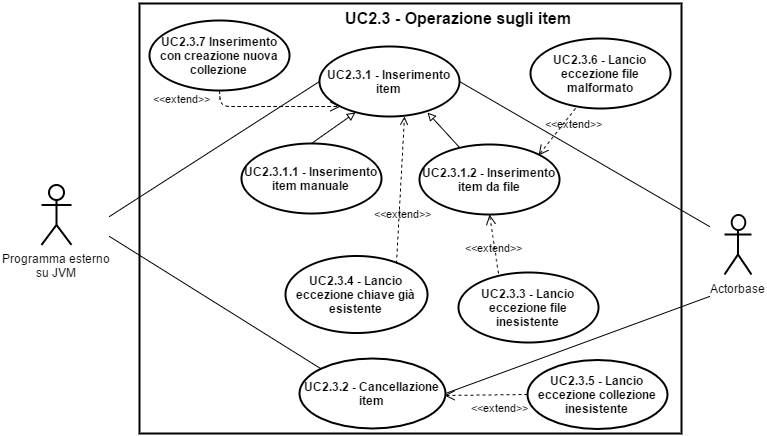

The diagram above was exported from draw.io. Its source (the exported page's mxGraphModel, read from the mxfile embedded in the PNG):
<mxGraphModel dx="3086" dy="1995" grid="1" gridSize="10" guides="1" tooltips="1" connect="1" arrows="1" fold="1" page="1" pageScale="1" pageWidth="826" pageHeight="1169" background="#ffffff" math="0">
  <root>
    <mxCell id="0" />
    <mxCell id="1" parent="0" />
    <mxCell id="2" value="" style="html=1;shadow=0;glass=0;strokeWidth=2;fillColor=none;" vertex="1" parent="1">
      <mxGeometry x="-610" y="1367" width="542" height="430" as="geometry" />
    </mxCell>
    <mxCell id="3" value="&lt;span&gt;Programma esterno&lt;/span&gt;&lt;div&gt;su JVM&lt;/div&gt;" style="shape=umlActor;verticalLabelPosition=bottom;labelBackgroundColor=#ffffff;verticalAlign=top;html=1;shadow=0;glass=0;strokeWidth=2;fillColor=none;" vertex="1" parent="1">
      <mxGeometry x="-708" y="1548.4117647058824" width="30" height="60" as="geometry" />
    </mxCell>
    <mxCell id="4" value="&lt;b&gt;UC&lt;/b&gt;&lt;span&gt;2.3&lt;/span&gt;&lt;b&gt;.1 - Inserimento item&lt;/b&gt;" style="ellipse;whiteSpace=wrap;html=1;shadow=0;glass=0;strokeWidth=2;fillColor=none;fontStyle=1" vertex="1" parent="1">
      <mxGeometry x="-430" y="1410.4117647058824" width="140" height="70" as="geometry" />
    </mxCell>
    <mxCell id="5" value="&lt;span&gt;UC2.3&lt;/span&gt;&lt;b&gt;.2 - Cancellazione item&lt;/b&gt;" style="ellipse;whiteSpace=wrap;html=1;shadow=0;glass=0;strokeWidth=2;fillColor=none;fontStyle=1" vertex="1" parent="1">
      <mxGeometry x="-450" y="1722" width="146" height="70" as="geometry" />
    </mxCell>
    <mxCell id="6" value="&lt;b&gt;UC&lt;/b&gt;&lt;span&gt;2.3&lt;/span&gt;&lt;b&gt;.1.1 - Inserimento item manuale&lt;/b&gt;" style="ellipse;whiteSpace=wrap;html=1;shadow=0;glass=0;strokeWidth=2;fillColor=none;fontStyle=1" vertex="1" parent="1">
      <mxGeometry x="-508" y="1507.4117647058824" width="140" height="70" as="geometry" />
    </mxCell>
    <mxCell id="7" value="" style="endArrow=block;html=1;endFill=0;exitX=0.5;exitY=0;entryX=0.257;entryY=0.935;entryPerimeter=0;" edge="1" source="6" target="4" parent="1">
      <mxGeometry x="-344.07645899790623" y="1467.9060175794457" width="50" height="50" as="geometry">
        <mxPoint x="-293.35632183908046" y="1467.9060175794457" as="sourcePoint" />
        <mxPoint x="-344" y="1480.4117647058824" as="targetPoint" />
      </mxGeometry>
    </mxCell>
    <mxCell id="8" value="" style="endArrow=none;html=1;entryX=0;entryY=0.5;" edge="1" target="4" parent="1">
      <mxGeometry x="-524.0000000000005" y="1445.3529411764707" width="50" height="50" as="geometry">
        <mxPoint x="-640" y="1580" as="sourcePoint" />
        <mxPoint x="-534" y="1282.4117647058824" as="targetPoint" />
      </mxGeometry>
    </mxCell>
    <mxCell id="9" value="" style="endArrow=none;html=1;exitX=0;exitY=0;" edge="1" source="5" parent="1">
      <mxGeometry x="-524.0000000000005" y="1531.4117647058824" width="50" height="50" as="geometry">
        <mxPoint x="-584" y="1332.4117647058824" as="sourcePoint" />
        <mxPoint x="-640" y="1600" as="targetPoint" />
      </mxGeometry>
    </mxCell>
    <mxCell id="10" style="edgeStyle=orthogonalEdgeStyle;rounded=0;html=1;exitX=1;exitY=0.3333333333333333;exitPerimeter=0;entryX=1;entryY=0.3333333333333333;entryPerimeter=0;jettySize=auto;orthogonalLoop=1;" edge="1" source="3" target="3" parent="1">
      <mxGeometry x="-673.3529411764707" y="1502.8823529411766" as="geometry" />
    </mxCell>
    <mxCell id="11" value="&lt;font style=&quot;font-size: 16px&quot;&gt;UC2.3 - Operazione sugli item&lt;/font&gt;" style="text;html=1;strokeColor=none;fillColor=none;align=center;verticalAlign=middle;whiteSpace=wrap;overflow=hidden;fontStyle=1" vertex="1" parent="1">
      <mxGeometry x="-427" y="1365" width="271" height="32" as="geometry" />
    </mxCell>
    <mxCell id="12" value="Actorbase" style="shape=umlActor;verticalLabelPosition=bottom;labelBackgroundColor=#ffffff;verticalAlign=top;html=1;shadow=0;glass=0;strokeWidth=2;fillColor=none;" vertex="1" parent="1">
      <mxGeometry x="-25" y="1578" width="27" height="60" as="geometry" />
    </mxCell>
    <mxCell id="13" value="" style="endArrow=none;html=1;strokeWidth=1;exitX=1;exitY=0.5;" edge="1" source="4" parent="1">
      <mxGeometry x="-158.7590361445782" y="1311.8454996456417" width="50" height="50" as="geometry">
        <mxPoint x="-158.7590361445782" y="1311.8454996456417" as="sourcePoint" />
        <mxPoint x="-40" y="1590" as="targetPoint" />
      </mxGeometry>
    </mxCell>
    <mxCell id="14" value="" style="endArrow=none;html=1;strokeWidth=1;exitX=1;exitY=0.5;" edge="1" source="5" parent="1">
      <mxGeometry x="-158.7590361445782" y="1392.5683912119066" width="50" height="50" as="geometry">
        <mxPoint x="-158.7590361445782" y="1392.5683912119066" as="sourcePoint" />
        <mxPoint x="-40" y="1660" as="targetPoint" />
      </mxGeometry>
    </mxCell>
    <mxCell id="15" style="edgeStyle=orthogonalEdgeStyle;rounded=0;html=1;exitX=0.5;exitY=1;entryX=0.5;entryY=1;jettySize=auto;orthogonalLoop=1;" edge="1" source="11" target="11" parent="1">
      <mxGeometry x="-320" y="1538.8235294117649" as="geometry" />
    </mxCell>
    <mxCell id="16" value="&lt;b&gt;UC&lt;/b&gt;&lt;span&gt;2.3&lt;/span&gt;&lt;b&gt;.1.2 - Inserimento item da file&lt;/b&gt;" style="ellipse;whiteSpace=wrap;html=1;shadow=0;glass=0;strokeWidth=2;fillColor=none;fontStyle=1" vertex="1" parent="1">
      <mxGeometry x="-330" y="1508.4117647058824" width="140" height="70" as="geometry" />
    </mxCell>
    <mxCell id="17" value="" style="endArrow=block;html=1;strokeWidth=1;entryX=0.769;entryY=0.935;entryPerimeter=0;endFill=0;" edge="1" source="16" target="4" parent="1">
      <mxGeometry x="-322.58823529411757" y="1475.9411764705883" width="50" height="50" as="geometry">
        <mxPoint x="-333" y="1522.4117647058824" as="sourcePoint" />
        <mxPoint x="-283" y="1472.4117647058824" as="targetPoint" />
      </mxGeometry>
    </mxCell>
    <mxCell id="18" value="&amp;lt;&amp;lt;extend&amp;gt;&amp;gt;" style="html=1;verticalAlign=bottom;endArrow=open;dashed=1;endSize=8;strokeWidth=1;exitX=0;exitY=0.5;labelBackgroundColor=none;" edge="1" source="19" parent="1">
      <mxGeometry as="geometry">
        <mxPoint x="-166.16666666666652" y="1810.4430894308944" as="sourcePoint" />
        <mxPoint x="-305" y="1759" as="targetPoint" />
        <mxPoint x="14" y="21" as="offset" />
      </mxGeometry>
    </mxCell>
    <mxCell id="19" value="&lt;b&gt;UC2.3&lt;/b&gt;&lt;b&gt;.5 - Lancio eccezione collezione inesistente&lt;/b&gt;" style="ellipse;whiteSpace=wrap;html=1;shadow=0;glass=0;strokeWidth=2;fillColor=none;" vertex="1" parent="1">
      <mxGeometry x="-222" y="1723.6097560975609" width="140" height="69" as="geometry" />
    </mxCell>
    <mxCell id="20" value="&lt;b&gt;&lt;font&gt;UC&lt;/font&gt;&lt;/b&gt;&lt;span&gt;2.3&lt;/span&gt;&lt;b&gt;&lt;font&gt;.4 - Lancio eccezione chiave già esistente&lt;/font&gt;&lt;/b&gt;" style="ellipse;whiteSpace=wrap;html=1;shadow=0;glass=0;strokeWidth=2;fillColor=none;fontStyle=1" vertex="1" parent="1">
      <mxGeometry x="-464" y="1619.6470588235297" width="142" height="77" as="geometry" />
    </mxCell>
    <mxCell id="21" style="edgeStyle=none;rounded=0;html=1;exitX=0.779;exitY=0.098;dashed=1;startArrow=none;startFill=0;endArrow=open;endFill=0;jettySize=auto;orthogonalLoop=1;labelBackgroundColor=none;exitPerimeter=0;" edge="1" source="20" parent="1">
      <mxGeometry x="-353" y="1480" as="geometry">
        <mxPoint x="-345" y="1480" as="targetPoint" />
      </mxGeometry>
    </mxCell>
    <mxCell id="22" value="&lt;font style=&quot;font-size: 11px&quot;&gt;&amp;lt;&amp;lt;extend&amp;gt;&amp;gt;&lt;/font&gt;" style="text;html=1;resizable=0;points=[];;align=center;verticalAlign=middle;labelBackgroundColor=none;" vertex="1" connectable="0" parent="21">
      <mxGeometry x="-0.3081" y="-3" relative="1" as="geometry">
        <mxPoint as="offset" />
      </mxGeometry>
    </mxCell>
    <mxCell id="23" value="&lt;font style=&quot;font-size: 11px&quot;&gt;&amp;lt;&amp;lt;extend&amp;gt;&amp;gt;&lt;/font&gt;" style="text;html=1;resizable=0;points=[];;align=center;verticalAlign=middle;labelBackgroundColor=none;" vertex="1" connectable="0" parent="1">
      <mxGeometry x="-347.233023592265" y="1576.238380806828" as="geometry">
        <mxPoint as="offset" />
      </mxGeometry>
    </mxCell>
    <mxCell id="24" value="&lt;b&gt;UC&lt;/b&gt;&lt;span&gt;&lt;b&gt;2.3&lt;/b&gt;&lt;/span&gt;&lt;b&gt;.3 - Lancio eccezione file inesistente&lt;/b&gt;" style="ellipse;whiteSpace=wrap;html=1;shadow=0;strokeColor=#000000;strokeWidth=2;fillColor=none;gradientColor=none;" vertex="1" parent="1">
      <mxGeometry x="-291" y="1636" width="140" height="70" as="geometry" />
    </mxCell>
    <mxCell id="25" value="&amp;lt;&amp;lt;extend&amp;gt;&amp;gt;" style="html=1;verticalAlign=bottom;endArrow=open;dashed=1;endSize=8;strokeWidth=1;exitX=0.284;exitY=0.021;entryX=0.5;entryY=1;exitPerimeter=0;labelBackgroundColor=none;" edge="1" source="24" target="16" parent="1">
      <mxGeometry x="10" y="10" as="geometry">
        <mxPoint x="-412.49504950495066" y="1650.4950495049507" as="sourcePoint" />
        <mxPoint x="-428.33663366336623" y="1586.1386138613861" as="targetPoint" />
        <mxPoint y="12" as="offset" />
      </mxGeometry>
    </mxCell>
    <mxCell id="26" value="&lt;b&gt;UC&lt;/b&gt;&lt;b&gt;2.3&lt;/b&gt;&lt;b&gt;.6 - Lancio eccezione file malformato&lt;/b&gt;" style="ellipse;whiteSpace=wrap;html=1;shadow=0;strokeColor=#000000;strokeWidth=2;fillColor=none;gradientColor=none;" vertex="1" parent="1">
      <mxGeometry x="-219" y="1402" width="140" height="70" as="geometry" />
    </mxCell>
    <mxCell id="27" value="&amp;lt;&amp;lt;extend&amp;gt;&amp;gt;" style="html=1;verticalAlign=bottom;endArrow=open;dashed=1;endSize=8;strokeWidth=1;exitX=0.322;exitY=1.002;entryX=1;entryY=0;exitPerimeter=0;labelBackgroundColor=none;" edge="1" source="26" target="16" parent="1">
      <mxGeometry as="geometry">
        <mxPoint x="-340.49504950495066" y="1416.4950495049507" as="sourcePoint" />
        <mxPoint x="-224.14457831325308" y="1483.9277108433735" as="targetPoint" />
        <mxPoint x="17" as="offset" />
      </mxGeometry>
    </mxCell>
    <mxCell id="28" value="&lt;b&gt;UC2.3.7 Inserimento con creazione nuova collezione&lt;/b&gt;" style="ellipse;whiteSpace=wrap;html=1;shadow=0;glass=0;strokeWidth=2;fillColor=none;" vertex="1" parent="1">
      <mxGeometry x="-600.1764705882354" y="1384" width="140" height="70" as="geometry" />
    </mxCell>
    <mxCell id="29" value="&amp;lt;&amp;lt;extend&amp;gt;&amp;gt;" style="html=1;verticalAlign=bottom;endArrow=open;dashed=1;endSize=8;strokeWidth=1;exitX=0.5;exitY=1;labelBackgroundColor=none;entryX=0;entryY=1;" edge="1" source="28" target="4" parent="1">
      <mxGeometry as="geometry">
        <mxPoint x="-484.1764705882353" y="1475" as="sourcePoint" />
        <mxPoint x="-414.1764705882353" y="1472.9999999999998" as="targetPoint" />
        <Array as="points">
          <mxPoint x="-529" y="1470" />
        </Array>
        <mxPoint x="-98" y="9" as="offset" />
      </mxGeometry>
    </mxCell>
  </root>
</mxGraphModel>